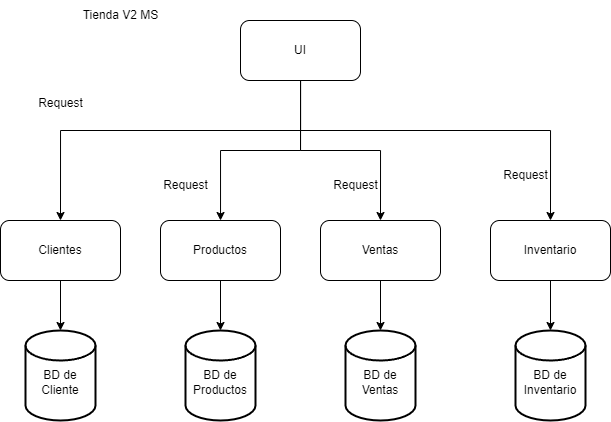

The diagram above was exported from draw.io. Its source (the exported page's mxGraphModel, read from the mxfile embedded in the PNG):
<mxGraphModel dx="819" dy="478" grid="1" gridSize="10" guides="1" tooltips="1" connect="1" arrows="1" fold="1" page="1" pageScale="1" pageWidth="827" pageHeight="1169" math="0" shadow="0">
  <root>
    <mxCell id="0" />
    <mxCell id="1" parent="0" />
    <mxCell id="NcDPAjwqj67p-zMH0LEM-4" style="edgeStyle=orthogonalEdgeStyle;rounded=0;orthogonalLoop=1;jettySize=auto;html=1;entryX=0.5;entryY=0;entryDx=0;entryDy=0;entryPerimeter=0;" edge="1" parent="1" source="NcDPAjwqj67p-zMH0LEM-1" target="NcDPAjwqj67p-zMH0LEM-3">
      <mxGeometry relative="1" as="geometry" />
    </mxCell>
    <mxCell id="NcDPAjwqj67p-zMH0LEM-1" value="Clientes" style="rounded=1;whiteSpace=wrap;html=1;" vertex="1" parent="1">
      <mxGeometry x="40" y="340" width="120" height="60" as="geometry" />
    </mxCell>
    <mxCell id="NcDPAjwqj67p-zMH0LEM-2" value="Tienda V2 MS" style="text;html=1;align=center;verticalAlign=middle;resizable=0;points=[];autosize=1;strokeColor=none;fillColor=none;" vertex="1" parent="1">
      <mxGeometry x="110" y="120" width="100" height="30" as="geometry" />
    </mxCell>
    <mxCell id="NcDPAjwqj67p-zMH0LEM-3" value="&lt;br&gt;BD de&lt;br&gt;Cliente" style="strokeWidth=2;html=1;shape=mxgraph.flowchart.database;whiteSpace=wrap;" vertex="1" parent="1">
      <mxGeometry x="65" y="450" width="70" height="90" as="geometry" />
    </mxCell>
    <mxCell id="NcDPAjwqj67p-zMH0LEM-7" style="edgeStyle=orthogonalEdgeStyle;rounded=0;orthogonalLoop=1;jettySize=auto;html=1;entryX=0.5;entryY=0;entryDx=0;entryDy=0;entryPerimeter=0;" edge="1" parent="1" source="NcDPAjwqj67p-zMH0LEM-5" target="NcDPAjwqj67p-zMH0LEM-6">
      <mxGeometry relative="1" as="geometry" />
    </mxCell>
    <mxCell id="NcDPAjwqj67p-zMH0LEM-5" value="Productos" style="rounded=1;whiteSpace=wrap;html=1;" vertex="1" parent="1">
      <mxGeometry x="200" y="340" width="120" height="60" as="geometry" />
    </mxCell>
    <mxCell id="NcDPAjwqj67p-zMH0LEM-6" value="&lt;br&gt;BD de&lt;br&gt;Productos" style="strokeWidth=2;html=1;shape=mxgraph.flowchart.database;whiteSpace=wrap;" vertex="1" parent="1">
      <mxGeometry x="225" y="450" width="70" height="90" as="geometry" />
    </mxCell>
    <mxCell id="NcDPAjwqj67p-zMH0LEM-10" style="edgeStyle=orthogonalEdgeStyle;rounded=0;orthogonalLoop=1;jettySize=auto;html=1;entryX=0.5;entryY=0;entryDx=0;entryDy=0;entryPerimeter=0;" edge="1" parent="1" source="NcDPAjwqj67p-zMH0LEM-8" target="NcDPAjwqj67p-zMH0LEM-9">
      <mxGeometry relative="1" as="geometry" />
    </mxCell>
    <mxCell id="NcDPAjwqj67p-zMH0LEM-8" value="Ventas" style="rounded=1;whiteSpace=wrap;html=1;" vertex="1" parent="1">
      <mxGeometry x="360" y="340" width="120" height="60" as="geometry" />
    </mxCell>
    <mxCell id="NcDPAjwqj67p-zMH0LEM-9" value="&lt;br&gt;BD de&lt;br&gt;Ventas" style="strokeWidth=2;html=1;shape=mxgraph.flowchart.database;whiteSpace=wrap;" vertex="1" parent="1">
      <mxGeometry x="385" y="450" width="70" height="90" as="geometry" />
    </mxCell>
    <mxCell id="NcDPAjwqj67p-zMH0LEM-13" style="edgeStyle=orthogonalEdgeStyle;rounded=0;orthogonalLoop=1;jettySize=auto;html=1;entryX=0.5;entryY=0;entryDx=0;entryDy=0;entryPerimeter=0;" edge="1" parent="1" source="NcDPAjwqj67p-zMH0LEM-11" target="NcDPAjwqj67p-zMH0LEM-12">
      <mxGeometry relative="1" as="geometry" />
    </mxCell>
    <mxCell id="NcDPAjwqj67p-zMH0LEM-11" value="Inventario" style="rounded=1;whiteSpace=wrap;html=1;" vertex="1" parent="1">
      <mxGeometry x="530" y="340" width="120" height="60" as="geometry" />
    </mxCell>
    <mxCell id="NcDPAjwqj67p-zMH0LEM-12" value="&lt;br&gt;BD de&lt;br&gt;Inventario" style="strokeWidth=2;html=1;shape=mxgraph.flowchart.database;whiteSpace=wrap;" vertex="1" parent="1">
      <mxGeometry x="555" y="450" width="70" height="90" as="geometry" />
    </mxCell>
    <mxCell id="NcDPAjwqj67p-zMH0LEM-15" style="edgeStyle=orthogonalEdgeStyle;rounded=0;orthogonalLoop=1;jettySize=auto;html=1;entryX=0.5;entryY=0;entryDx=0;entryDy=0;" edge="1" parent="1" source="NcDPAjwqj67p-zMH0LEM-14" target="NcDPAjwqj67p-zMH0LEM-1">
      <mxGeometry relative="1" as="geometry">
        <Array as="points">
          <mxPoint x="340" y="250" />
          <mxPoint x="100" y="250" />
        </Array>
      </mxGeometry>
    </mxCell>
    <mxCell id="NcDPAjwqj67p-zMH0LEM-16" style="edgeStyle=orthogonalEdgeStyle;rounded=0;orthogonalLoop=1;jettySize=auto;html=1;" edge="1" parent="1" source="NcDPAjwqj67p-zMH0LEM-14" target="NcDPAjwqj67p-zMH0LEM-5">
      <mxGeometry relative="1" as="geometry" />
    </mxCell>
    <mxCell id="NcDPAjwqj67p-zMH0LEM-17" style="edgeStyle=orthogonalEdgeStyle;rounded=0;orthogonalLoop=1;jettySize=auto;html=1;entryX=0.5;entryY=0;entryDx=0;entryDy=0;" edge="1" parent="1" source="NcDPAjwqj67p-zMH0LEM-14" target="NcDPAjwqj67p-zMH0LEM-8">
      <mxGeometry relative="1" as="geometry" />
    </mxCell>
    <mxCell id="NcDPAjwqj67p-zMH0LEM-18" style="edgeStyle=orthogonalEdgeStyle;rounded=0;orthogonalLoop=1;jettySize=auto;html=1;entryX=0.5;entryY=0;entryDx=0;entryDy=0;" edge="1" parent="1" source="NcDPAjwqj67p-zMH0LEM-14" target="NcDPAjwqj67p-zMH0LEM-11">
      <mxGeometry relative="1" as="geometry">
        <Array as="points">
          <mxPoint x="340" y="250" />
          <mxPoint x="590" y="250" />
        </Array>
      </mxGeometry>
    </mxCell>
    <mxCell id="NcDPAjwqj67p-zMH0LEM-14" value="UI" style="rounded=1;whiteSpace=wrap;html=1;" vertex="1" parent="1">
      <mxGeometry x="280" y="140" width="120" height="60" as="geometry" />
    </mxCell>
    <mxCell id="NcDPAjwqj67p-zMH0LEM-19" value="Request" style="text;html=1;align=center;verticalAlign=middle;resizable=0;points=[];autosize=1;strokeColor=none;fillColor=none;" vertex="1" parent="1">
      <mxGeometry x="65" y="208" width="70" height="30" as="geometry" />
    </mxCell>
    <mxCell id="NcDPAjwqj67p-zMH0LEM-20" value="Request" style="text;html=1;align=center;verticalAlign=middle;resizable=0;points=[];autosize=1;strokeColor=none;fillColor=none;" vertex="1" parent="1">
      <mxGeometry x="190" y="290" width="70" height="30" as="geometry" />
    </mxCell>
    <mxCell id="NcDPAjwqj67p-zMH0LEM-21" value="Request" style="text;html=1;align=center;verticalAlign=middle;resizable=0;points=[];autosize=1;strokeColor=none;fillColor=none;" vertex="1" parent="1">
      <mxGeometry x="360" y="290" width="70" height="30" as="geometry" />
    </mxCell>
    <mxCell id="NcDPAjwqj67p-zMH0LEM-22" value="Request" style="text;html=1;align=center;verticalAlign=middle;resizable=0;points=[];autosize=1;strokeColor=none;fillColor=none;" vertex="1" parent="1">
      <mxGeometry x="530" y="280" width="70" height="30" as="geometry" />
    </mxCell>
  </root>
</mxGraphModel>